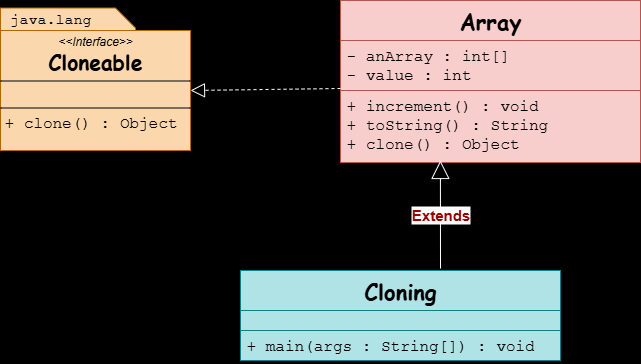

The diagram above was exported from draw.io. Its source (the exported page's mxGraphModel, read from the mxfile embedded in the PNG):
<mxGraphModel dx="872" dy="537" grid="1" gridSize="10" guides="1" tooltips="1" connect="1" arrows="1" fold="1" page="1" pageScale="1" pageWidth="850" pageHeight="1100" background="#000000" math="0" shadow="0">
  <root>
    <mxCell id="0" />
    <mxCell id="1" parent="0" />
    <mxCell id="seE3zJg7Qz63h7hIEvCk-1" value="&lt;font face=&quot;Comic Sans MS&quot; style=&quot;font-size: 22px;&quot;&gt;Cloning&lt;/font&gt;" style="swimlane;fontStyle=1;align=center;verticalAlign=top;childLayout=stackLayout;horizontal=1;startSize=40;horizontalStack=0;resizeParent=1;resizeParentMax=0;resizeLast=0;collapsible=1;marginBottom=0;whiteSpace=wrap;html=1;fillColor=#b0e3e6;strokeColor=#0e8088;" vertex="1" parent="1">
      <mxGeometry x="280" y="340" width="320" height="90" as="geometry" />
    </mxCell>
    <mxCell id="seE3zJg7Qz63h7hIEvCk-2" value="" style="text;strokeColor=#0e8088;fillColor=#b0e3e6;align=left;verticalAlign=top;spacingLeft=4;spacingRight=4;overflow=hidden;rotatable=0;points=[[0,0.5],[1,0.5]];portConstraint=eastwest;whiteSpace=wrap;html=1;" vertex="1" parent="seE3zJg7Qz63h7hIEvCk-1">
      <mxGeometry y="40" width="320" height="20" as="geometry" />
    </mxCell>
    <mxCell id="seE3zJg7Qz63h7hIEvCk-3" value="" style="line;strokeWidth=1;fillColor=none;align=left;verticalAlign=middle;spacingTop=-1;spacingLeft=3;spacingRight=3;rotatable=0;labelPosition=right;points=[];portConstraint=eastwest;strokeColor=inherit;" vertex="1" parent="seE3zJg7Qz63h7hIEvCk-1">
      <mxGeometry y="60" width="320" as="geometry" />
    </mxCell>
    <mxCell id="seE3zJg7Qz63h7hIEvCk-4" value="&lt;font face=&quot;Courier New&quot; style=&quot;font-size: 16px;&quot;&gt;+ main(args : String[]) : void&lt;/font&gt;" style="text;strokeColor=#0e8088;fillColor=#b0e3e6;align=left;verticalAlign=top;spacingLeft=4;spacingRight=4;overflow=hidden;rotatable=0;points=[[0,0.5],[1,0.5]];portConstraint=eastwest;whiteSpace=wrap;html=1;" vertex="1" parent="seE3zJg7Qz63h7hIEvCk-1">
      <mxGeometry y="60" width="320" height="30" as="geometry" />
    </mxCell>
    <mxCell id="seE3zJg7Qz63h7hIEvCk-5" value="&lt;font face=&quot;Comic Sans MS&quot; style=&quot;font-size: 22px;&quot;&gt;Array&lt;/font&gt;" style="swimlane;fontStyle=1;align=center;verticalAlign=top;childLayout=stackLayout;horizontal=1;startSize=40;horizontalStack=0;resizeParent=1;resizeParentMax=0;resizeLast=0;collapsible=1;marginBottom=0;whiteSpace=wrap;html=1;fillColor=#f8cecc;strokeColor=#b85450;" vertex="1" parent="1">
      <mxGeometry x="380" y="70" width="300" height="162" as="geometry" />
    </mxCell>
    <mxCell id="seE3zJg7Qz63h7hIEvCk-6" value="&lt;font face=&quot;Courier New&quot; style=&quot;font-size: 16px;&quot;&gt;- anArray : int[]&amp;nbsp;&lt;/font&gt;&lt;div&gt;&lt;font face=&quot;Courier New&quot; style=&quot;font-size: 16px;&quot;&gt;- value : int&lt;/font&gt;&lt;/div&gt;" style="text;strokeColor=#b85450;fillColor=#f8cecc;align=left;verticalAlign=top;spacingLeft=4;spacingRight=4;overflow=hidden;rotatable=0;points=[[0,0.5],[1,0.5]];portConstraint=eastwest;whiteSpace=wrap;html=1;" vertex="1" parent="seE3zJg7Qz63h7hIEvCk-5">
      <mxGeometry y="40" width="300" height="50" as="geometry" />
    </mxCell>
    <mxCell id="seE3zJg7Qz63h7hIEvCk-7" value="" style="line;strokeWidth=1;fillColor=none;align=left;verticalAlign=middle;spacingTop=-1;spacingLeft=3;spacingRight=3;rotatable=0;labelPosition=right;points=[];portConstraint=eastwest;strokeColor=inherit;" vertex="1" parent="seE3zJg7Qz63h7hIEvCk-5">
      <mxGeometry y="90" width="300" as="geometry" />
    </mxCell>
    <mxCell id="seE3zJg7Qz63h7hIEvCk-8" value="&lt;font face=&quot;Courier New&quot; style=&quot;font-size: 16px;&quot;&gt;+ increment() : void&amp;nbsp;&lt;/font&gt;&lt;div&gt;&lt;font face=&quot;Courier New&quot; style=&quot;font-size: 16px;&quot;&gt;+ toString() : String&lt;/font&gt;&lt;/div&gt;&lt;div&gt;&lt;font face=&quot;Courier New&quot; style=&quot;font-size: 16px;&quot;&gt;+ clone() : Object&lt;/font&gt;&lt;/div&gt;" style="text;strokeColor=#b85450;fillColor=#f8cecc;align=left;verticalAlign=top;spacingLeft=4;spacingRight=4;overflow=hidden;rotatable=0;points=[[0,0.5],[1,0.5]];portConstraint=eastwest;whiteSpace=wrap;html=1;" vertex="1" parent="seE3zJg7Qz63h7hIEvCk-5">
      <mxGeometry y="90" width="300" height="72" as="geometry" />
    </mxCell>
    <mxCell id="seE3zJg7Qz63h7hIEvCk-15" value="" style="verticalLabelPosition=bottom;verticalAlign=top;html=1;shape=card;whiteSpace=wrap;size=20;arcSize=12;rotation=90;fillColor=#fad7ac;strokeColor=#b46504;" vertex="1" parent="1">
      <mxGeometry x="57.5" y="60" width="100" height="135" as="geometry" />
    </mxCell>
    <mxCell id="seE3zJg7Qz63h7hIEvCk-16" value="&lt;p style=&quot;margin:0px;margin-top:4px;text-align:center;&quot;&gt;&lt;i&gt;&amp;lt;&amp;lt;Interface&amp;gt;&amp;gt;&lt;/i&gt;&lt;br&gt;&lt;b&gt;&lt;font face=&quot;Comic Sans MS&quot; style=&quot;font-size: 21px;&quot;&gt;Cloneable&lt;/font&gt;&lt;/b&gt;&lt;/p&gt;&lt;hr size=&quot;1&quot; style=&quot;border-style:solid;&quot;&gt;&lt;p style=&quot;margin:0px;margin-left:4px;&quot;&gt;&lt;br&gt;&lt;/p&gt;&lt;hr size=&quot;1&quot; style=&quot;border-style:solid;&quot;&gt;&lt;p style=&quot;margin:0px;margin-left:4px;&quot;&gt;&lt;font face=&quot;Courier New&quot; style=&quot;font-size: 16px;&quot;&gt;+ clone() : Object&lt;/font&gt;&lt;/p&gt;" style="verticalAlign=top;align=left;overflow=fill;html=1;whiteSpace=wrap;fillColor=#fad7ac;strokeColor=#b46504;" vertex="1" parent="1">
      <mxGeometry x="40" y="100" width="190" height="120" as="geometry" />
    </mxCell>
    <mxCell id="seE3zJg7Qz63h7hIEvCk-17" value="&lt;font face=&quot;Courier New&quot; style=&quot;font-weight: normal; font-size: 15px;&quot;&gt;java.lang&lt;/font&gt;" style="text;strokeColor=none;fillColor=none;html=1;fontSize=24;fontStyle=1;verticalAlign=middle;align=center;" vertex="1" parent="1">
      <mxGeometry x="40" y="70" width="100" height="30" as="geometry" />
    </mxCell>
    <mxCell id="seE3zJg7Qz63h7hIEvCk-18" value="&lt;font style=&quot;font-size: 15px; color: rgb(153, 0, 0);&quot;&gt;&lt;b&gt;Extends&lt;/b&gt;&lt;/font&gt;" style="endArrow=block;endSize=16;endFill=0;html=1;rounded=0;entryX=0.333;entryY=0.972;entryDx=0;entryDy=0;entryPerimeter=0;strokeColor=#FFFFFF;exitX=0.625;exitY=-0.022;exitDx=0;exitDy=0;exitPerimeter=0;" edge="1" parent="1" source="seE3zJg7Qz63h7hIEvCk-1" target="seE3zJg7Qz63h7hIEvCk-8">
      <mxGeometry width="160" relative="1" as="geometry">
        <mxPoint x="420" y="310" as="sourcePoint" />
        <mxPoint x="510" y="270" as="targetPoint" />
      </mxGeometry>
    </mxCell>
    <mxCell id="seE3zJg7Qz63h7hIEvCk-19" value="" style="endArrow=block;dashed=1;endFill=0;endSize=12;html=1;rounded=0;entryX=1;entryY=0.5;entryDx=0;entryDy=0;strokeColor=#FFFFFF;" edge="1" parent="1" target="seE3zJg7Qz63h7hIEvCk-16">
      <mxGeometry width="160" relative="1" as="geometry">
        <mxPoint x="380" y="158" as="sourcePoint" />
        <mxPoint x="300" y="270" as="targetPoint" />
      </mxGeometry>
    </mxCell>
  </root>
</mxGraphModel>